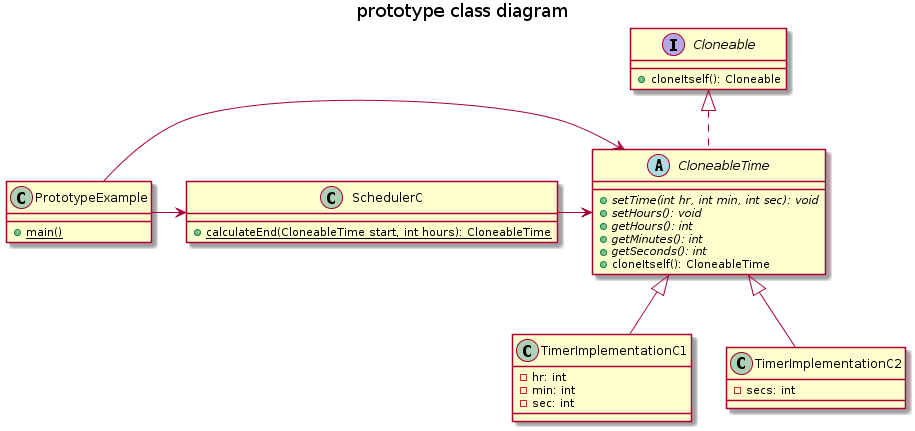

The diagram above was rendered by PlantUML. Its source (embedded in the PNG):
@startuml
title prototype class diagram

interface Cloneable {
    +cloneItself(): Cloneable
}

abstract class CloneableTime {
    +{abstract} setTime(int hr, int min, int sec): void
    +{abstract} setHours(): void
    +{abstract} getHours(): int
    +{abstract} getMinutes(): int
    +{abstract} getSeconds(): int
    +cloneItself(): CloneableTime
}

class TimerImplementationC1 {
    -hr: int
    -min: int
    -sec: int
}

class TimerImplementationC2 {
    -secs: int
}

class SchedulerC {
    +{static} calculateEnd(CloneableTime start, int hours): CloneableTime
}

class PrototypeExample {
    +{static} main()
}

CloneableTime <|-- TimerImplementationC1
CloneableTime <|-- TimerImplementationC2
Cloneable <|.. CloneableTime
PrototypeExample -> CloneableTime
PrototypeExample -> SchedulerC
SchedulerC -> CloneableTime

@enduml